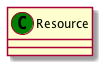

The diagram above was rendered by PlantUML. Its source (embedded in the PNG):
@startuml
set namespaceSeparator none
class "Resource" as Resource_CT << (C,green) >> {
}
@enduml